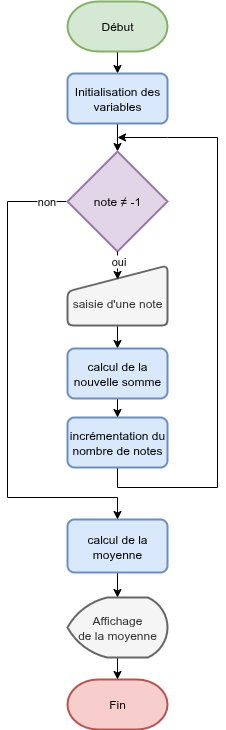

The diagram above was exported from draw.io. Its source (the exported page's mxGraphModel, read from the mxfile embedded in the PNG):
<mxGraphModel dx="1426" dy="769" grid="1" gridSize="10" guides="1" tooltips="1" connect="1" arrows="1" fold="1" page="1" pageScale="1" pageWidth="827" pageHeight="1169" math="0" shadow="0">
  <root>
    <mxCell id="0" />
    <mxCell id="1" parent="0" />
    <mxCell id="ndN86tK0NlOdKYI0bEmx-21" style="edgeStyle=orthogonalEdgeStyle;rounded=0;orthogonalLoop=1;jettySize=auto;html=1;entryX=0.5;entryY=0;entryDx=0;entryDy=0;exitX=0.5;exitY=1;exitDx=0;exitDy=0;exitPerimeter=0;" parent="1" source="xCXGh4Hsvo-siA3vkGIt-7" target="ndN86tK0NlOdKYI0bEmx-19" edge="1">
      <mxGeometry relative="1" as="geometry">
        <mxPoint x="360.02857142857147" y="100" as="sourcePoint" />
      </mxGeometry>
    </mxCell>
    <mxCell id="ndN86tK0NlOdKYI0bEmx-1" value="Fin" style="strokeWidth=2;html=1;shape=mxgraph.flowchart.terminator;whiteSpace=wrap;fillColor=#f8cecc;strokeColor=#b85450;" parent="1" vertex="1">
      <mxGeometry x="310" y="742" width="100" height="50" as="geometry" />
    </mxCell>
    <mxCell id="xCXGh4Hsvo-siA3vkGIt-23" value="" style="edgeStyle=orthogonalEdgeStyle;rounded=0;orthogonalLoop=1;jettySize=auto;html=1;" parent="1" source="ndN86tK0NlOdKYI0bEmx-18" target="ndN86tK0NlOdKYI0bEmx-1" edge="1">
      <mxGeometry relative="1" as="geometry" />
    </mxCell>
    <mxCell id="ndN86tK0NlOdKYI0bEmx-18" value="Affichage&lt;br&gt;de la moyenne" style="strokeWidth=2;html=1;shape=mxgraph.flowchart.display;whiteSpace=wrap;fillColor=#f5f5f5;fontColor=#333333;strokeColor=#666666;" parent="1" vertex="1">
      <mxGeometry x="310" y="660" width="100" height="60" as="geometry" />
    </mxCell>
    <mxCell id="xCXGh4Hsvo-siA3vkGIt-9" style="edgeStyle=orthogonalEdgeStyle;rounded=0;orthogonalLoop=1;jettySize=auto;html=1;" parent="1" source="ndN86tK0NlOdKYI0bEmx-19" target="xCXGh4Hsvo-siA3vkGIt-8" edge="1">
      <mxGeometry relative="1" as="geometry" />
    </mxCell>
    <mxCell id="ndN86tK0NlOdKYI0bEmx-19" value="Initialisation des variables" style="rounded=1;whiteSpace=wrap;html=1;absoluteArcSize=1;arcSize=14;strokeWidth=2;fillColor=#dae8fc;strokeColor=#6c8ebf;" parent="1" vertex="1">
      <mxGeometry x="310" y="136" width="100" height="50" as="geometry" />
    </mxCell>
    <mxCell id="xCXGh4Hsvo-siA3vkGIt-12" value="" style="edgeStyle=orthogonalEdgeStyle;rounded=0;orthogonalLoop=1;jettySize=auto;html=1;" parent="1" source="ndN86tK0NlOdKYI0bEmx-25" target="xCXGh4Hsvo-siA3vkGIt-2" edge="1">
      <mxGeometry relative="1" as="geometry" />
    </mxCell>
    <mxCell id="ndN86tK0NlOdKYI0bEmx-25" value="saisie d'une note" style="html=1;strokeWidth=2;shape=manualInput;whiteSpace=wrap;rounded=1;size=26;arcSize=11;fillColor=#f5f5f5;fontColor=#333333;strokeColor=#666666;spacingBottom=-16;" parent="1" vertex="1">
      <mxGeometry x="310" y="328" width="100" height="60" as="geometry" />
    </mxCell>
    <mxCell id="xCXGh4Hsvo-siA3vkGIt-13" value="" style="edgeStyle=orthogonalEdgeStyle;rounded=0;orthogonalLoop=1;jettySize=auto;html=1;" parent="1" source="xCXGh4Hsvo-siA3vkGIt-2" target="xCXGh4Hsvo-siA3vkGIt-10" edge="1">
      <mxGeometry relative="1" as="geometry" />
    </mxCell>
    <mxCell id="xCXGh4Hsvo-siA3vkGIt-2" value="calcul de la nouvelle somme&lt;span style=&quot;color: rgba(0, 0, 0, 0); font-family: monospace; font-size: 0px; text-align: start; text-wrap-mode: nowrap;&quot;&gt;%3CmxGraphModel%3E%3Croot%3E%3CmxCell%20id%3D%220%22%2F%3E%3CmxCell%20id%3D%221%22%20parent%3D%220%22%2F%3E%3CmxCell%20id%3D%222%22%20value%3D%22test%22%20style%3D%22strokeWidth%3D2%3Bhtml%3D1%3Bshape%3Dmxgraph.flowchart.decision%3BwhiteSpace%3Dwrap%3BfillColor%3D%23e1d5e7%3BstrokeColor%3D%239673a6%3B%22%20vertex%3D%221%22%20parent%3D%221%22%3E%3CmxGeometry%20x%3D%22460%22%20y%3D%22300%22%20width%3D%22100%22%20height%3D%22100%22%20as%3D%22geometry%22%2F%3E%3C%2FmxCell%3E%3C%2Froot%3E%3C%2FmxGraphModel%3E&lt;/span&gt;" style="rounded=1;whiteSpace=wrap;html=1;absoluteArcSize=1;arcSize=14;strokeWidth=2;fillColor=#dae8fc;strokeColor=#6c8ebf;" parent="1" vertex="1">
      <mxGeometry x="310" y="411" width="100" height="50" as="geometry" />
    </mxCell>
    <mxCell id="xCXGh4Hsvo-siA3vkGIt-22" value="" style="edgeStyle=orthogonalEdgeStyle;rounded=0;orthogonalLoop=1;jettySize=auto;html=1;" parent="1" source="xCXGh4Hsvo-siA3vkGIt-6" target="ndN86tK0NlOdKYI0bEmx-18" edge="1">
      <mxGeometry relative="1" as="geometry" />
    </mxCell>
    <mxCell id="xCXGh4Hsvo-siA3vkGIt-6" value="calcul de la moyenne" style="rounded=1;whiteSpace=wrap;html=1;absoluteArcSize=1;arcSize=14;strokeWidth=2;fillColor=#dae8fc;strokeColor=#6c8ebf;" parent="1" vertex="1">
      <mxGeometry x="310" y="582" width="100" height="53" as="geometry" />
    </mxCell>
    <mxCell id="xCXGh4Hsvo-siA3vkGIt-7" value="Début" style="strokeWidth=2;html=1;shape=mxgraph.flowchart.terminator;whiteSpace=wrap;fillColor=#d5e8d4;strokeColor=#82b366;" parent="1" vertex="1">
      <mxGeometry x="310" y="64" width="100" height="50" as="geometry" />
    </mxCell>
    <mxCell id="xCXGh4Hsvo-siA3vkGIt-19" style="edgeStyle=orthogonalEdgeStyle;rounded=0;orthogonalLoop=1;jettySize=auto;html=1;exitX=0;exitY=0.5;exitDx=0;exitDy=0;exitPerimeter=0;entryX=0.5;entryY=0;entryDx=0;entryDy=0;" parent="1" source="xCXGh4Hsvo-siA3vkGIt-8" target="xCXGh4Hsvo-siA3vkGIt-6" edge="1">
      <mxGeometry relative="1" as="geometry">
        <mxPoint x="360" y="550" as="targetPoint" />
        <mxPoint x="310" y="260" as="sourcePoint" />
        <Array as="points">
          <mxPoint x="250" y="264" />
          <mxPoint x="250" y="560" />
          <mxPoint x="360" y="560" />
        </Array>
      </mxGeometry>
    </mxCell>
    <mxCell id="xCXGh4Hsvo-siA3vkGIt-20" value="non" style="edgeLabel;html=1;align=center;verticalAlign=middle;resizable=0;points=[];" parent="xCXGh4Hsvo-siA3vkGIt-19" vertex="1" connectable="0">
      <mxGeometry x="-0.8759" y="2" relative="1" as="geometry">
        <mxPoint x="8" y="-3" as="offset" />
      </mxGeometry>
    </mxCell>
    <mxCell id="xCXGh4Hsvo-siA3vkGIt-24" style="edgeStyle=orthogonalEdgeStyle;rounded=0;orthogonalLoop=1;jettySize=auto;html=1;startArrow=classic;startFill=1;endArrow=none;endFill=0;entryX=0.5;entryY=1;entryDx=0;entryDy=0;" parent="1" target="xCXGh4Hsvo-siA3vkGIt-10" edge="1">
      <mxGeometry relative="1" as="geometry">
        <mxPoint x="360" y="540" as="targetPoint" />
        <Array as="points">
          <mxPoint x="410" y="200" />
          <mxPoint x="460" y="200" />
          <mxPoint x="460" y="550" />
          <mxPoint x="360" y="550" />
        </Array>
        <mxPoint x="360" y="200" as="sourcePoint" />
      </mxGeometry>
    </mxCell>
    <mxCell id="xCXGh4Hsvo-siA3vkGIt-8" value="note ≠ -1" style="strokeWidth=2;html=1;shape=mxgraph.flowchart.decision;whiteSpace=wrap;fillColor=#e1d5e7;strokeColor=#9673a6;" parent="1" vertex="1">
      <mxGeometry x="310" y="214" width="100" height="100" as="geometry" />
    </mxCell>
    <mxCell id="xCXGh4Hsvo-siA3vkGIt-10" value="incrémentation du nombre de notes" style="rounded=1;whiteSpace=wrap;html=1;absoluteArcSize=1;arcSize=14;strokeWidth=2;fillColor=#dae8fc;strokeColor=#6c8ebf;" parent="1" vertex="1">
      <mxGeometry x="310" y="480" width="100" height="50" as="geometry" />
    </mxCell>
    <mxCell id="xCXGh4Hsvo-siA3vkGIt-11" style="edgeStyle=orthogonalEdgeStyle;rounded=0;orthogonalLoop=1;jettySize=auto;html=1;entryX=0.501;entryY=0.233;entryDx=0;entryDy=0;entryPerimeter=0;" parent="1" source="xCXGh4Hsvo-siA3vkGIt-8" target="ndN86tK0NlOdKYI0bEmx-25" edge="1">
      <mxGeometry relative="1" as="geometry" />
    </mxCell>
    <mxCell id="xCXGh4Hsvo-siA3vkGIt-21" value="oui" style="edgeLabel;html=1;align=center;verticalAlign=middle;resizable=0;points=[];" parent="xCXGh4Hsvo-siA3vkGIt-11" vertex="1" connectable="0">
      <mxGeometry x="-0.0573" y="1" relative="1" as="geometry">
        <mxPoint x="-1" y="-4" as="offset" />
      </mxGeometry>
    </mxCell>
  </root>
</mxGraphModel>